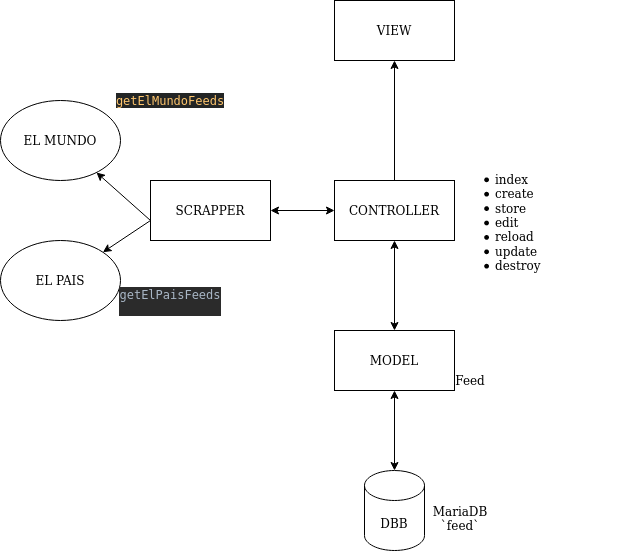

The diagram above was exported from draw.io. Its source (the exported page's mxGraphModel, read from the mxfile embedded in the PNG):
<mxGraphModel dx="1422" dy="694" grid="1" gridSize="10" guides="1" tooltips="1" connect="1" arrows="1" fold="1" page="1" pageScale="1" pageWidth="827" pageHeight="1169" math="0" shadow="0">
  <root>
    <mxCell id="0" />
    <mxCell id="1" parent="0" />
    <mxCell id="3lLNF4wszJlgRvfmY9Bl-1" value="CONTROLLER" style="rounded=0;whiteSpace=wrap;html=1;" vertex="1" parent="1">
      <mxGeometry x="354" y="240" width="120" height="60" as="geometry" />
    </mxCell>
    <mxCell id="3lLNF4wszJlgRvfmY9Bl-2" value="VIEW" style="rounded=0;whiteSpace=wrap;html=1;" vertex="1" parent="1">
      <mxGeometry x="354" y="60" width="120" height="60" as="geometry" />
    </mxCell>
    <mxCell id="3lLNF4wszJlgRvfmY9Bl-3" value="SCRAPPER" style="rounded=0;whiteSpace=wrap;html=1;" vertex="1" parent="1">
      <mxGeometry x="170" y="240" width="120" height="60" as="geometry" />
    </mxCell>
    <mxCell id="3lLNF4wszJlgRvfmY9Bl-4" value="MODEL" style="rounded=0;whiteSpace=wrap;html=1;" vertex="1" parent="1">
      <mxGeometry x="354" y="390" width="120" height="60" as="geometry" />
    </mxCell>
    <mxCell id="3lLNF4wszJlgRvfmY9Bl-5" value="DBB" style="shape=cylinder3;whiteSpace=wrap;html=1;boundedLbl=1;backgroundOutline=1;size=15;" vertex="1" parent="1">
      <mxGeometry x="384" y="530" width="60" height="80" as="geometry" />
    </mxCell>
    <mxCell id="3lLNF4wszJlgRvfmY9Bl-6" value="" style="endArrow=classic;startArrow=classic;html=1;exitX=0.5;exitY=0;exitDx=0;exitDy=0;exitPerimeter=0;entryX=0.5;entryY=1;entryDx=0;entryDy=0;" edge="1" parent="1" source="3lLNF4wszJlgRvfmY9Bl-5" target="3lLNF4wszJlgRvfmY9Bl-4">
      <mxGeometry width="50" height="50" relative="1" as="geometry">
        <mxPoint x="400" y="510" as="sourcePoint" />
        <mxPoint x="450" y="460" as="targetPoint" />
      </mxGeometry>
    </mxCell>
    <mxCell id="3lLNF4wszJlgRvfmY9Bl-7" value="" style="endArrow=classic;startArrow=classic;html=1;entryX=0.5;entryY=1;entryDx=0;entryDy=0;exitX=0.5;exitY=0;exitDx=0;exitDy=0;" edge="1" parent="1" source="3lLNF4wszJlgRvfmY9Bl-4" target="3lLNF4wszJlgRvfmY9Bl-1">
      <mxGeometry width="50" height="50" relative="1" as="geometry">
        <mxPoint x="420" y="380" as="sourcePoint" />
        <mxPoint x="440" y="320" as="targetPoint" />
      </mxGeometry>
    </mxCell>
    <mxCell id="3lLNF4wszJlgRvfmY9Bl-8" value="" style="endArrow=classic;startArrow=classic;html=1;exitX=1;exitY=0.5;exitDx=0;exitDy=0;entryX=0;entryY=0.5;entryDx=0;entryDy=0;" edge="1" parent="1" source="3lLNF4wszJlgRvfmY9Bl-3" target="3lLNF4wszJlgRvfmY9Bl-1">
      <mxGeometry width="50" height="50" relative="1" as="geometry">
        <mxPoint x="300" y="300" as="sourcePoint" />
        <mxPoint x="350" y="250" as="targetPoint" />
      </mxGeometry>
    </mxCell>
    <mxCell id="3lLNF4wszJlgRvfmY9Bl-9" value="" style="endArrow=classic;html=1;entryX=0.5;entryY=1;entryDx=0;entryDy=0;exitX=0.5;exitY=0;exitDx=0;exitDy=0;" edge="1" parent="1" source="3lLNF4wszJlgRvfmY9Bl-1" target="3lLNF4wszJlgRvfmY9Bl-2">
      <mxGeometry width="50" height="50" relative="1" as="geometry">
        <mxPoint x="390" y="240" as="sourcePoint" />
        <mxPoint x="440" y="190" as="targetPoint" />
      </mxGeometry>
    </mxCell>
    <mxCell id="3lLNF4wszJlgRvfmY9Bl-10" value="EL MUNDO" style="ellipse;whiteSpace=wrap;html=1;" vertex="1" parent="1">
      <mxGeometry x="20" y="160" width="120" height="80" as="geometry" />
    </mxCell>
    <mxCell id="3lLNF4wszJlgRvfmY9Bl-11" value="EL PAIS" style="ellipse;whiteSpace=wrap;html=1;" vertex="1" parent="1">
      <mxGeometry x="20" y="300" width="120" height="80" as="geometry" />
    </mxCell>
    <mxCell id="3lLNF4wszJlgRvfmY9Bl-12" value="" style="endArrow=classic;html=1;fontFamily=Helvetica;fontSize=11;fontColor=#000000;align=center;strokeColor=#000000;" edge="1" parent="1" target="3lLNF4wszJlgRvfmY9Bl-10">
      <mxGeometry width="50" height="50" relative="1" as="geometry">
        <mxPoint x="170" y="280" as="sourcePoint" />
        <mxPoint x="220" y="230" as="targetPoint" />
      </mxGeometry>
    </mxCell>
    <mxCell id="3lLNF4wszJlgRvfmY9Bl-14" value="" style="endArrow=classic;html=1;" edge="1" parent="1" target="3lLNF4wszJlgRvfmY9Bl-11">
      <mxGeometry width="50" height="50" relative="1" as="geometry">
        <mxPoint x="170" y="280" as="sourcePoint" />
        <mxPoint x="220" y="315" as="targetPoint" />
      </mxGeometry>
    </mxCell>
    <mxCell id="3lLNF4wszJlgRvfmY9Bl-15" value="&lt;ul&gt;&lt;li&gt;index&lt;/li&gt;&lt;li&gt;create&lt;/li&gt;&lt;li&gt;store&lt;/li&gt;&lt;li&gt;edit&lt;br&gt;&lt;/li&gt;&lt;li&gt;reload&lt;/li&gt;&lt;li&gt;update&lt;/li&gt;&lt;li&gt;destroy&lt;br&gt;&lt;/li&gt;&lt;/ul&gt;&lt;p&gt;&lt;br&gt;&lt;/p&gt;&lt;p&gt;&lt;br&gt;&lt;/p&gt;" style="text;html=1;strokeColor=none;fillColor=none;spacing=5;spacingTop=-20;whiteSpace=wrap;overflow=hidden;rounded=0;" vertex="1" parent="1">
      <mxGeometry x="470" y="230" width="190" height="110" as="geometry" />
    </mxCell>
    <mxCell id="3lLNF4wszJlgRvfmY9Bl-16" value="&lt;pre style=&quot;background-color: #2b2b2b ; color: #a9b7c6 ; font-family: &amp;#34;jetbrains mono&amp;#34; , monospace ; font-size: 10 5pt&quot;&gt;&lt;span style=&quot;color: #ffc66d ; background-color: #232525&quot;&gt;getElMundoFeeds&lt;/span&gt;&lt;/pre&gt;" style="text;html=1;strokeColor=none;fillColor=none;align=center;verticalAlign=middle;whiteSpace=wrap;rounded=0;" vertex="1" parent="1">
      <mxGeometry x="170" y="150" width="40" height="20" as="geometry" />
    </mxCell>
    <mxCell id="3lLNF4wszJlgRvfmY9Bl-19" value="&lt;pre style=&quot;background-color: #2b2b2b ; color: #a9b7c6 ; font-family: &amp;#34;jetbrains mono&amp;#34; , monospace ; font-size: 10 5pt&quot;&gt;getElPaisFeeds&lt;br&gt;&lt;br&gt;&lt;/pre&gt;" style="text;html=1;strokeColor=none;fillColor=none;align=center;verticalAlign=middle;whiteSpace=wrap;rounded=0;" vertex="1" parent="1">
      <mxGeometry x="170" y="360" width="40" as="geometry" />
    </mxCell>
    <mxCell id="3lLNF4wszJlgRvfmY9Bl-20" value="Feed" style="text;html=1;strokeColor=none;fillColor=none;align=center;verticalAlign=middle;whiteSpace=wrap;rounded=0;" vertex="1" parent="1">
      <mxGeometry x="470" y="430" width="40" height="20" as="geometry" />
    </mxCell>
    <mxCell id="3lLNF4wszJlgRvfmY9Bl-21" value="MariaDB&lt;br&gt;&lt;div&gt;`feed`&lt;/div&gt;&lt;div&gt;&lt;br&gt;&lt;/div&gt;" style="text;html=1;strokeColor=none;fillColor=none;align=center;verticalAlign=middle;whiteSpace=wrap;rounded=0;" vertex="1" parent="1">
      <mxGeometry x="460" y="575" width="40" height="20" as="geometry" />
    </mxCell>
  </root>
</mxGraphModel>